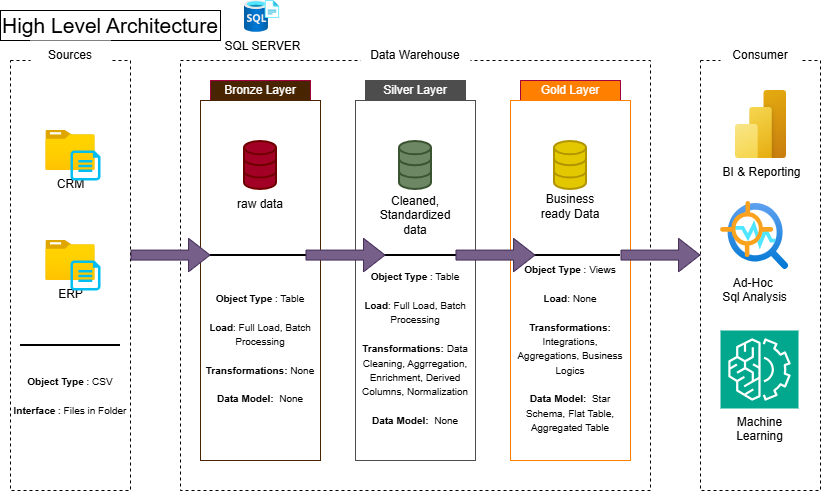

The diagram above was exported from draw.io. Its source (the exported page's mxGraphModel, read from the mxfile embedded in the PNG):
<mxGraphModel dx="1042" dy="642" grid="1" gridSize="10" guides="1" tooltips="1" connect="1" arrows="1" fold="1" page="1" pageScale="1" pageWidth="850" pageHeight="1100" math="0" shadow="0">
  <root>
    <mxCell id="0" />
    <mxCell id="1" parent="0" />
    <mxCell id="qeZgVc1S8Z4c3SWwGlzJ-1" parent="1" style="rounded=0;whiteSpace=wrap;html=1;align=left;" value="&lt;font style=&quot;font-size: 21px;&quot;&gt;High Level Architecture&lt;/font&gt;" vertex="1">
      <mxGeometry height="30" width="220" x="10" y="10" as="geometry" />
    </mxCell>
    <mxCell id="qeZgVc1S8Z4c3SWwGlzJ-3" parent="1" style="rounded=0;whiteSpace=wrap;html=1;fillColor=none;dashed=1;" value="" vertex="1">
      <mxGeometry height="430" width="120" x="20" y="60" as="geometry" />
    </mxCell>
    <mxCell id="qeZgVc1S8Z4c3SWwGlzJ-4" parent="1" style="rounded=0;whiteSpace=wrap;html=1;fillColor=none;dashed=1;" value="" vertex="1">
      <mxGeometry height="430" width="470" x="190" y="60" as="geometry" />
    </mxCell>
    <mxCell id="qeZgVc1S8Z4c3SWwGlzJ-5" parent="1" style="rounded=0;whiteSpace=wrap;html=1;fillColor=none;dashed=1;" value="" vertex="1">
      <mxGeometry height="430" width="120" x="710" y="60" as="geometry" />
    </mxCell>
    <mxCell id="qeZgVc1S8Z4c3SWwGlzJ-8" parent="1" style="text;html=1;whiteSpace=wrap;strokeColor=none;fillColor=default;align=center;verticalAlign=middle;rounded=0;" value="Sources" vertex="1">
      <mxGeometry height="30" width="80" x="40" y="40" as="geometry" />
    </mxCell>
    <mxCell id="qeZgVc1S8Z4c3SWwGlzJ-10" parent="1" style="text;html=1;whiteSpace=wrap;strokeColor=none;fillColor=default;align=center;verticalAlign=middle;rounded=0;" value="Consumer" vertex="1">
      <mxGeometry height="30" width="80" x="730" y="40" as="geometry" />
    </mxCell>
    <mxCell id="qeZgVc1S8Z4c3SWwGlzJ-11" parent="1" style="text;html=1;whiteSpace=wrap;strokeColor=#A50040;fillColor=#482400;align=center;verticalAlign=middle;rounded=0;fontColor=#ffffff;" value="Bronze Layer" vertex="1">
      <mxGeometry height="20" width="100" x="220" y="80" as="geometry" />
    </mxCell>
    <mxCell id="qeZgVc1S8Z4c3SWwGlzJ-12" parent="1" style="rounded=0;whiteSpace=wrap;html=1;fillColor=none;strokeColor=#482400;" value="" vertex="1">
      <mxGeometry height="360" width="120" x="210" y="100" as="geometry" />
    </mxCell>
    <mxCell id="qeZgVc1S8Z4c3SWwGlzJ-13" parent="1" style="text;html=1;whiteSpace=wrap;strokeColor=#4D4D4D;fillColor=#4D4D4D;align=center;verticalAlign=middle;rounded=0;fontColor=#ffffff;" value="&lt;font style=&quot;color: rgb(255, 255, 255);&quot;&gt;Silver Layer&lt;/font&gt;" vertex="1">
      <mxGeometry height="20" width="100" x="375" y="80" as="geometry" />
    </mxCell>
    <mxCell id="qeZgVc1S8Z4c3SWwGlzJ-14" parent="1" style="rounded=0;whiteSpace=wrap;html=1;fillColor=none;strokeColor=#4D4D4D;" value="" vertex="1">
      <mxGeometry height="360" width="120" x="365" y="100" as="geometry" />
    </mxCell>
    <mxCell id="qeZgVc1S8Z4c3SWwGlzJ-15" parent="1" style="text;html=1;whiteSpace=wrap;strokeColor=#A50040;fillColor=#FF8000;align=center;verticalAlign=middle;rounded=0;fontColor=#ffffff;" value="Gold Layer" vertex="1">
      <mxGeometry height="20" width="100" x="530" y="80" as="geometry" />
    </mxCell>
    <mxCell id="qeZgVc1S8Z4c3SWwGlzJ-16" parent="1" style="rounded=0;whiteSpace=wrap;html=1;fillColor=none;strokeColor=#FF8000;" value="" vertex="1">
      <mxGeometry height="360" width="120" x="520" y="100" as="geometry" />
    </mxCell>
    <mxCell id="qeZgVc1S8Z4c3SWwGlzJ-17" parent="1" style="image;aspect=fixed;html=1;points=[];align=center;fontSize=12;image=img/lib/azure2/general/Folder_Blank.svg;" value="CRM" vertex="1">
      <mxGeometry height="40" width="49.29" x="55.35" y="130" as="geometry" />
    </mxCell>
    <mxCell id="qeZgVc1S8Z4c3SWwGlzJ-18" parent="1" style="verticalLabelPosition=bottom;html=1;verticalAlign=top;align=center;strokeColor=none;fillColor=#00BEF2;shape=mxgraph.azure.cloud_services_configuration_file;pointerEvents=1;" value="" vertex="1">
      <mxGeometry height="30" width="30" x="80" y="150" as="geometry" />
    </mxCell>
    <mxCell id="qeZgVc1S8Z4c3SWwGlzJ-21" parent="1" style="image;aspect=fixed;html=1;points=[];align=center;fontSize=12;image=img/lib/azure2/general/Folder_Blank.svg;" value="ERP" vertex="1">
      <mxGeometry height="40" width="49.29" x="55.35" y="240" as="geometry" />
    </mxCell>
    <mxCell id="qeZgVc1S8Z4c3SWwGlzJ-22" parent="1" style="verticalLabelPosition=bottom;html=1;verticalAlign=top;align=center;strokeColor=none;fillColor=#00BEF2;shape=mxgraph.azure.cloud_services_configuration_file;pointerEvents=1;" value="" vertex="1">
      <mxGeometry height="30" width="30" x="80" y="260" as="geometry" />
    </mxCell>
    <mxCell id="qeZgVc1S8Z4c3SWwGlzJ-25" parent="1" style="line;strokeWidth=2;html=1;" value="" vertex="1">
      <mxGeometry height="10" width="100" x="29.99" y="340" as="geometry" />
    </mxCell>
    <mxCell id="qeZgVc1S8Z4c3SWwGlzJ-26" parent="1" style="text;html=1;whiteSpace=wrap;strokeColor=none;fillColor=none;align=center;verticalAlign=middle;rounded=0;" value="&lt;font style=&quot;font-size: 10px;&quot;&gt;&lt;b&gt;Object Type&lt;/b&gt; : CSV&lt;/font&gt;&lt;div&gt;&lt;font style=&quot;font-size: 10px;&quot;&gt;&lt;br&gt;&lt;/font&gt;&lt;/div&gt;&lt;div&gt;&lt;font style=&quot;font-size: 10px;&quot;&gt;&lt;b&gt;Interface &lt;/b&gt;: Files in Folder&lt;/font&gt;&lt;/div&gt;" vertex="1">
      <mxGeometry height="50" width="120" x="19.99" y="370" as="geometry" />
    </mxCell>
    <mxCell id="qeZgVc1S8Z4c3SWwGlzJ-27" parent="1" style="html=1;verticalLabelPosition=bottom;align=center;labelBackgroundColor=#ffffff;verticalAlign=top;strokeWidth=2;strokeColor=#6F0000;shadow=0;dashed=0;shape=mxgraph.ios7.icons.data;fillColor=#a20025;fontColor=#ffffff;" value="" vertex="1">
      <mxGeometry height="48" width="32" x="254" y="141" as="geometry" />
    </mxCell>
    <mxCell id="qeZgVc1S8Z4c3SWwGlzJ-28" parent="1" style="html=1;verticalLabelPosition=bottom;align=center;labelBackgroundColor=#ffffff;verticalAlign=top;strokeWidth=2;strokeColor=#3A5431;shadow=0;dashed=0;shape=mxgraph.ios7.icons.data;fillColor=#6d8764;fontColor=#ffffff;" value="" vertex="1">
      <mxGeometry height="48" width="32" x="409" y="141" as="geometry" />
    </mxCell>
    <mxCell id="qeZgVc1S8Z4c3SWwGlzJ-29" parent="1" style="html=1;verticalLabelPosition=bottom;align=center;labelBackgroundColor=#ffffff;verticalAlign=top;strokeWidth=2;strokeColor=#B09500;shadow=0;dashed=0;shape=mxgraph.ios7.icons.data;fillColor=#e3c800;fontColor=#000000;" value="" vertex="1">
      <mxGeometry height="48" width="32" x="564" y="141" as="geometry" />
    </mxCell>
    <mxCell id="qeZgVc1S8Z4c3SWwGlzJ-30" parent="1" style="text;html=1;whiteSpace=wrap;strokeColor=none;fillColor=none;align=center;verticalAlign=middle;rounded=0;" value="raw data" vertex="1">
      <mxGeometry height="30" width="60" x="240" y="189" as="geometry" />
    </mxCell>
    <mxCell id="qeZgVc1S8Z4c3SWwGlzJ-31" parent="1" style="text;html=1;whiteSpace=wrap;strokeColor=none;fillColor=none;align=center;verticalAlign=middle;rounded=0;" value="Cleaned, Standardized data" vertex="1">
      <mxGeometry height="9" width="60" x="395" y="210" as="geometry" />
    </mxCell>
    <mxCell id="qeZgVc1S8Z4c3SWwGlzJ-32" parent="1" style="text;html=1;whiteSpace=wrap;strokeColor=none;fillColor=none;align=center;verticalAlign=middle;rounded=0;" value="Business ready Data" vertex="1">
      <mxGeometry height="9" width="70" x="545" y="201" as="geometry" />
    </mxCell>
    <mxCell id="qeZgVc1S8Z4c3SWwGlzJ-33" parent="1" style="line;strokeWidth=2;html=1;" value="" vertex="1">
      <mxGeometry height="10" width="100" x="220" y="250" as="geometry" />
    </mxCell>
    <mxCell id="qeZgVc1S8Z4c3SWwGlzJ-34" parent="1" style="line;strokeWidth=2;html=1;" value="" vertex="1">
      <mxGeometry height="10" width="100" x="375" y="250" as="geometry" />
    </mxCell>
    <mxCell id="qeZgVc1S8Z4c3SWwGlzJ-35" parent="1" style="line;strokeWidth=2;html=1;" value="" vertex="1">
      <mxGeometry height="10" width="100" x="530" y="250" as="geometry" />
    </mxCell>
    <mxCell id="qeZgVc1S8Z4c3SWwGlzJ-36" parent="1" style="text;html=1;whiteSpace=wrap;strokeColor=none;fillColor=default;align=center;verticalAlign=middle;rounded=0;" value="Data Warehouse" vertex="1">
      <mxGeometry height="30" width="110" x="370" y="40" as="geometry" />
    </mxCell>
    <mxCell id="qeZgVc1S8Z4c3SWwGlzJ-37" parent="1" style="text;html=1;whiteSpace=wrap;strokeColor=none;fillColor=none;align=center;verticalAlign=middle;rounded=0;" value="&lt;font style=&quot;font-size: 10px;&quot;&gt;&lt;b&gt;Object Type&lt;/b&gt; : Table&lt;/font&gt;&lt;div&gt;&lt;font style=&quot;font-size: 10px;&quot;&gt;&lt;br&gt;&lt;/font&gt;&lt;/div&gt;&lt;div&gt;&lt;font style=&quot;font-size: 10px;&quot;&gt;&lt;b&gt;Load&lt;/b&gt;: Full Load, Batch Processing&lt;/font&gt;&lt;/div&gt;&lt;div&gt;&lt;font style=&quot;font-size: 10px;&quot;&gt;&lt;br&gt;&lt;/font&gt;&lt;/div&gt;&lt;div&gt;&lt;font style=&quot;font-size: 10px;&quot;&gt;&lt;b&gt;Transformations: &lt;/b&gt;None&lt;/font&gt;&lt;/div&gt;&lt;div&gt;&lt;font style=&quot;font-size: 10px;&quot;&gt;&lt;b&gt;&lt;br&gt;&lt;/b&gt;&lt;/font&gt;&lt;/div&gt;&lt;div&gt;&lt;font style=&quot;font-size: 10px;&quot;&gt;&lt;b&gt;Data Model:&amp;nbsp; &lt;/b&gt;None&lt;/font&gt;&lt;/div&gt;&lt;div&gt;&lt;br&gt;&lt;/div&gt;" vertex="1">
      <mxGeometry height="190" width="120" x="210" y="260" as="geometry" />
    </mxCell>
    <mxCell id="qeZgVc1S8Z4c3SWwGlzJ-38" parent="1" style="text;html=1;whiteSpace=wrap;strokeColor=none;fillColor=none;align=center;verticalAlign=middle;rounded=0;" value="&lt;font style=&quot;font-size: 10px;&quot;&gt;&lt;b&gt;Object Type&lt;/b&gt; : Table&lt;/font&gt;&lt;div&gt;&lt;font style=&quot;font-size: 10px;&quot;&gt;&lt;br&gt;&lt;/font&gt;&lt;/div&gt;&lt;div&gt;&lt;font style=&quot;font-size: 10px;&quot;&gt;&lt;b&gt;Load&lt;/b&gt;: Full Load, Batch Processing&lt;/font&gt;&lt;/div&gt;&lt;div&gt;&lt;font style=&quot;font-size: 10px;&quot;&gt;&lt;br&gt;&lt;/font&gt;&lt;/div&gt;&lt;div&gt;&lt;font style=&quot;font-size: 10px;&quot;&gt;&lt;b&gt;Transformations: &lt;/b&gt;Data Cleaning, Aggrregation, Enrichment, Derived Columns, Normalization&lt;/font&gt;&lt;/div&gt;&lt;div&gt;&lt;font style=&quot;font-size: 10px;&quot;&gt;&lt;b&gt;&lt;br&gt;&lt;/b&gt;&lt;/font&gt;&lt;/div&gt;&lt;div&gt;&lt;font style=&quot;font-size: 10px;&quot;&gt;&lt;b&gt;Data Model:&amp;nbsp; &lt;/b&gt;None&lt;/font&gt;&lt;/div&gt;&lt;div&gt;&lt;br&gt;&lt;/div&gt;" vertex="1">
      <mxGeometry height="190" width="120" x="365" y="260" as="geometry" />
    </mxCell>
    <mxCell id="qeZgVc1S8Z4c3SWwGlzJ-39" parent="1" style="text;html=1;whiteSpace=wrap;strokeColor=none;fillColor=none;align=center;verticalAlign=middle;rounded=0;" value="&lt;font style=&quot;font-size: 10px;&quot;&gt;&lt;b&gt;Object Type&lt;/b&gt; : Views&lt;/font&gt;&lt;div&gt;&lt;font style=&quot;font-size: 10px;&quot;&gt;&lt;br&gt;&lt;/font&gt;&lt;/div&gt;&lt;div&gt;&lt;font style=&quot;font-size: 10px;&quot;&gt;&lt;b&gt;Load&lt;/b&gt;: None&lt;/font&gt;&lt;/div&gt;&lt;div&gt;&lt;font style=&quot;font-size: 10px;&quot;&gt;&lt;br&gt;&lt;/font&gt;&lt;/div&gt;&lt;div style=&quot;&quot;&gt;&lt;font style=&quot;font-size: 10px;&quot;&gt;&lt;b&gt;Transformations: &lt;/b&gt;Integrations, Aggregations, Business Logics&lt;/font&gt;&lt;/div&gt;&lt;div&gt;&lt;font style=&quot;font-size: 10px;&quot;&gt;&lt;b&gt;&lt;br&gt;&lt;/b&gt;&lt;/font&gt;&lt;/div&gt;&lt;div&gt;&lt;font style=&quot;font-size: 10px;&quot;&gt;&lt;b&gt;Data Model:&amp;nbsp; &lt;/b&gt;Star Schema, Flat Table, Aggregated Table&lt;/font&gt;&lt;/div&gt;&lt;div&gt;&lt;br&gt;&lt;/div&gt;" vertex="1">
      <mxGeometry height="190" width="120" x="520" y="260" as="geometry" />
    </mxCell>
    <mxCell id="qeZgVc1S8Z4c3SWwGlzJ-40" edge="1" parent="1" style="shape=flexArrow;endArrow=classic;html=1;rounded=0;endWidth=22.5;endSize=6.825;fillColor=#76608a;strokeColor=#432D57;" value="">
      <mxGeometry height="50" relative="1" width="50" as="geometry">
        <mxPoint x="139.99" y="254.58" as="sourcePoint" />
        <mxPoint x="220" y="254.58" as="targetPoint" />
      </mxGeometry>
    </mxCell>
    <mxCell id="qeZgVc1S8Z4c3SWwGlzJ-41" edge="1" parent="1" style="shape=flexArrow;endArrow=classic;html=1;rounded=0;endWidth=22.5;endSize=6.825;fillColor=#76608a;strokeColor=#432D57;" value="">
      <mxGeometry height="50" relative="1" width="50" as="geometry">
        <mxPoint x="314.99" y="254.57999999999998" as="sourcePoint" />
        <mxPoint x="395" y="254.57999999999998" as="targetPoint" />
      </mxGeometry>
    </mxCell>
    <mxCell id="qeZgVc1S8Z4c3SWwGlzJ-42" edge="1" parent="1" style="shape=flexArrow;endArrow=classic;html=1;rounded=0;endWidth=22.5;endSize=6.825;fillColor=#76608a;strokeColor=#432D57;" value="">
      <mxGeometry height="50" relative="1" width="50" as="geometry">
        <mxPoint x="464.99" y="254.58" as="sourcePoint" />
        <mxPoint x="545" y="254.58" as="targetPoint" />
      </mxGeometry>
    </mxCell>
    <mxCell id="qeZgVc1S8Z4c3SWwGlzJ-43" edge="1" parent="1" style="shape=flexArrow;endArrow=classic;html=1;rounded=0;endWidth=22.5;endSize=6.825;fillColor=#76608a;strokeColor=#432D57;" value="">
      <mxGeometry height="50" relative="1" width="50" as="geometry">
        <mxPoint x="629.99" y="254.58" as="sourcePoint" />
        <mxPoint x="710" y="254.58" as="targetPoint" />
      </mxGeometry>
    </mxCell>
    <mxCell id="qeZgVc1S8Z4c3SWwGlzJ-44" parent="1" style="image;aspect=fixed;html=1;points=[];align=center;fontSize=12;image=img/lib/azure2/power_platform/PowerBI.svg;" value="BI &amp;amp; Reporting" vertex="1">
      <mxGeometry height="68" width="51" x="745" y="90" as="geometry" />
    </mxCell>
    <mxCell id="qeZgVc1S8Z4c3SWwGlzJ-45" parent="1" style="image;aspect=fixed;html=1;points=[];align=center;fontSize=12;image=img/lib/azure2/ai_machine_learning/Anomaly_Detector.svg;" value="Ad-Hoc&amp;nbsp;&lt;div&gt;Sql Analysis&lt;/div&gt;" vertex="1">
      <mxGeometry height="68" width="68" x="730" y="201" as="geometry" />
    </mxCell>
    <mxCell id="qeZgVc1S8Z4c3SWwGlzJ-46" parent="1" style="sketch=0;points=[[0,0,0],[0.25,0,0],[0.5,0,0],[0.75,0,0],[1,0,0],[0,1,0],[0.25,1,0],[0.5,1,0],[0.75,1,0],[1,1,0],[0,0.25,0],[0,0.5,0],[0,0.75,0],[1,0.25,0],[1,0.5,0],[1,0.75,0]];outlineConnect=0;fontColor=#232F3E;fillColor=#01A88D;strokeColor=#ffffff;dashed=0;verticalLabelPosition=bottom;verticalAlign=top;align=center;html=1;fontSize=12;fontStyle=0;aspect=fixed;shape=mxgraph.aws4.resourceIcon;resIcon=mxgraph.aws4.machine_learning;" value="&lt;font style=&quot;color: rgb(0, 0, 0);&quot;&gt;Machine&lt;/font&gt;&lt;div&gt;&lt;font style=&quot;color: rgb(0, 0, 0);&quot;&gt;Learning&lt;/font&gt;&lt;/div&gt;" vertex="1">
      <mxGeometry height="78" width="78" x="730" y="330" as="geometry" />
    </mxCell>
    <mxCell id="qeZgVc1S8Z4c3SWwGlzJ-47" parent="1" style="image;aspect=fixed;html=1;points=[];align=center;fontSize=12;image=img/lib/azure2/databases/SQL_Server_Registries.svg;" value="SQL SERVER" vertex="1">
      <mxGeometry height="32" width="35.1" x="254" as="geometry" />
    </mxCell>
  </root>
</mxGraphModel>